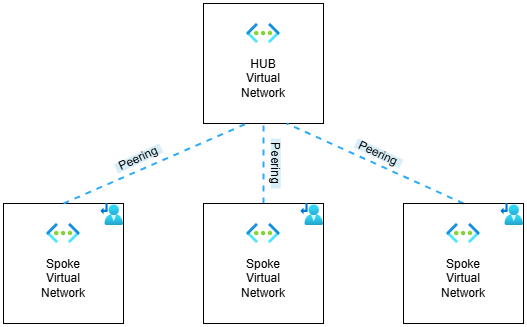

The diagram above was exported from draw.io. Its source (the exported page's mxGraphModel, read from the mxfile embedded in the PNG):
<mxGraphModel dx="1096" dy="557" grid="1" gridSize="10" guides="1" tooltips="1" connect="1" arrows="1" fold="1" page="1" pageScale="1" pageWidth="850" pageHeight="1100" math="0" shadow="0">
  <root>
    <mxCell id="0" />
    <mxCell id="1" parent="0" />
    <mxCell id="SzBSsbNIgU5acUOj20ld-1" value="" style="rounded=0;whiteSpace=wrap;html=1;fillColor=none;" vertex="1" parent="1">
      <mxGeometry x="320" y="120" width="120" height="120" as="geometry" />
    </mxCell>
    <mxCell id="SzBSsbNIgU5acUOj20ld-2" value="" style="image;aspect=fixed;html=1;points=[];align=center;fontSize=12;image=img/lib/azure2/networking/Virtual_Networks.svg;" vertex="1" parent="1">
      <mxGeometry x="363.25" y="140" width="33.5" height="20" as="geometry" />
    </mxCell>
    <mxCell id="SzBSsbNIgU5acUOj20ld-3" value="HUB Virtual Network" style="text;strokeColor=none;align=center;fillColor=none;html=1;verticalAlign=middle;whiteSpace=wrap;rounded=0;" vertex="1" parent="1">
      <mxGeometry x="350" y="180" width="60" height="30" as="geometry" />
    </mxCell>
    <mxCell id="SzBSsbNIgU5acUOj20ld-4" value="" style="rounded=0;whiteSpace=wrap;html=1;fillColor=none;" vertex="1" parent="1">
      <mxGeometry x="120" y="320" width="120" height="120" as="geometry" />
    </mxCell>
    <mxCell id="SzBSsbNIgU5acUOj20ld-5" value="" style="image;aspect=fixed;html=1;points=[];align=center;fontSize=12;image=img/lib/azure2/networking/Virtual_Networks.svg;" vertex="1" parent="1">
      <mxGeometry x="163.25" y="340" width="33.5" height="20" as="geometry" />
    </mxCell>
    <mxCell id="SzBSsbNIgU5acUOj20ld-6" value="Spoke Virtual Network" style="text;strokeColor=none;align=center;fillColor=none;html=1;verticalAlign=middle;whiteSpace=wrap;rounded=0;" vertex="1" parent="1">
      <mxGeometry x="150" y="380" width="60" height="30" as="geometry" />
    </mxCell>
    <mxCell id="SzBSsbNIgU5acUOj20ld-19" value="" style="endArrow=none;dashed=1;html=1;rounded=0;exitX=0.5;exitY=0;exitDx=0;exitDy=0;strokeColor=#2BAAFF;strokeWidth=2;" edge="1" parent="1" source="SzBSsbNIgU5acUOj20ld-4">
      <mxGeometry width="50" height="50" relative="1" as="geometry">
        <mxPoint x="313.25" y="290" as="sourcePoint" />
        <mxPoint x="363.25" y="240" as="targetPoint" />
      </mxGeometry>
    </mxCell>
    <mxCell id="SzBSsbNIgU5acUOj20ld-20" value="" style="endArrow=none;dashed=1;html=1;rounded=0;exitX=0.5;exitY=0;exitDx=0;exitDy=0;strokeColor=#2BAAFF;strokeWidth=2;" edge="1" parent="1" source="SzBSsbNIgU5acUOj20ld-26">
      <mxGeometry width="50" height="50" relative="1" as="geometry">
        <mxPoint x="560" y="320" as="sourcePoint" />
        <mxPoint x="403.25" y="240" as="targetPoint" />
      </mxGeometry>
    </mxCell>
    <mxCell id="SzBSsbNIgU5acUOj20ld-22" value="" style="endArrow=none;dashed=1;html=1;rounded=0;strokeColor=#2BAAFF;strokeWidth=2;" edge="1" parent="1">
      <mxGeometry width="50" height="50" relative="1" as="geometry">
        <mxPoint x="380" y="320" as="sourcePoint" />
        <mxPoint x="380" y="240" as="targetPoint" />
      </mxGeometry>
    </mxCell>
    <mxCell id="SzBSsbNIgU5acUOj20ld-23" value="" style="rounded=0;whiteSpace=wrap;html=1;fillColor=none;" vertex="1" parent="1">
      <mxGeometry x="320" y="320" width="120" height="120" as="geometry" />
    </mxCell>
    <mxCell id="SzBSsbNIgU5acUOj20ld-24" value="" style="image;aspect=fixed;html=1;points=[];align=center;fontSize=12;image=img/lib/azure2/networking/Virtual_Networks.svg;" vertex="1" parent="1">
      <mxGeometry x="363.25" y="340" width="33.5" height="20" as="geometry" />
    </mxCell>
    <mxCell id="SzBSsbNIgU5acUOj20ld-25" value="Spoke Virtual Network" style="text;strokeColor=none;align=center;fillColor=none;html=1;verticalAlign=middle;whiteSpace=wrap;rounded=0;" vertex="1" parent="1">
      <mxGeometry x="350" y="380" width="60" height="30" as="geometry" />
    </mxCell>
    <mxCell id="SzBSsbNIgU5acUOj20ld-26" value="" style="rounded=0;whiteSpace=wrap;html=1;fillColor=none;" vertex="1" parent="1">
      <mxGeometry x="520" y="320" width="120" height="120" as="geometry" />
    </mxCell>
    <mxCell id="SzBSsbNIgU5acUOj20ld-27" value="" style="image;aspect=fixed;html=1;points=[];align=center;fontSize=12;image=img/lib/azure2/networking/Virtual_Networks.svg;" vertex="1" parent="1">
      <mxGeometry x="563.25" y="340" width="33.5" height="20" as="geometry" />
    </mxCell>
    <mxCell id="SzBSsbNIgU5acUOj20ld-28" value="Spoke Virtual Network" style="text;strokeColor=none;align=center;fillColor=none;html=1;verticalAlign=middle;whiteSpace=wrap;rounded=0;" vertex="1" parent="1">
      <mxGeometry x="550" y="380" width="60" height="30" as="geometry" />
    </mxCell>
    <mxCell id="8IHM02-2g00QuZxhu5uI-1" value="" style="image;aspect=fixed;html=1;points=[];align=center;fontSize=12;image=img/lib/azure2/networking/Route_Tables.svg;" vertex="1" parent="1">
      <mxGeometry x="617.29" y="320" width="22.71" height="22" as="geometry" />
    </mxCell>
    <mxCell id="8IHM02-2g00QuZxhu5uI-3" value="" style="image;aspect=fixed;html=1;points=[];align=center;fontSize=12;image=img/lib/azure2/networking/Route_Tables.svg;" vertex="1" parent="1">
      <mxGeometry x="417.28999999999996" y="320" width="22.71" height="22" as="geometry" />
    </mxCell>
    <mxCell id="8IHM02-2g00QuZxhu5uI-4" value="" style="image;aspect=fixed;html=1;points=[];align=center;fontSize=12;image=img/lib/azure2/networking/Route_Tables.svg;" vertex="1" parent="1">
      <mxGeometry x="217.28999999999996" y="320" width="22.71" height="22" as="geometry" />
    </mxCell>
    <mxCell id="uGsSKMIzzHrUvdlmyy55-3" value="Peering" style="text;strokeColor=none;align=center;fillColor=#b1ddf0;html=1;verticalAlign=middle;whiteSpace=wrap;rounded=0;rotation=90;strokeOpacity=50;fillOpacity=50;" vertex="1" parent="1">
      <mxGeometry x="367.29" y="275" width="50" height="10" as="geometry" />
    </mxCell>
    <mxCell id="uGsSKMIzzHrUvdlmyy55-12" value="Peering" style="text;strokeColor=none;align=center;fillColor=#b1ddf0;html=1;verticalAlign=middle;whiteSpace=wrap;rounded=0;rotation=-25;strokeOpacity=50;fillOpacity=50;" vertex="1" parent="1">
      <mxGeometry x="230.00000000000003" y="270" width="50" height="10" as="geometry" />
    </mxCell>
    <mxCell id="uGsSKMIzzHrUvdlmyy55-13" value="Peering" style="text;strokeColor=none;align=center;fillColor=#b1ddf0;html=1;verticalAlign=middle;whiteSpace=wrap;rounded=0;rotation=25;strokeOpacity=50;fillOpacity=50;" vertex="1" parent="1">
      <mxGeometry x="470" y="265" width="50" height="10" as="geometry" />
    </mxCell>
  </root>
</mxGraphModel>